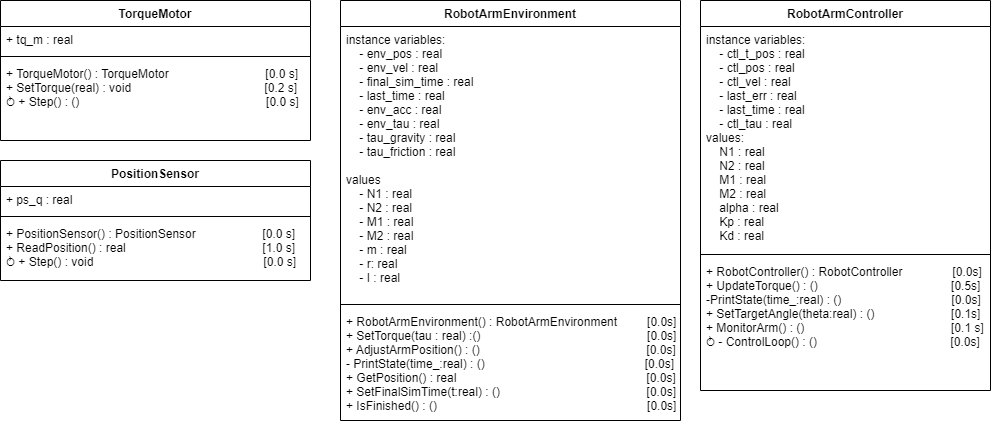

The diagram above was exported from draw.io. Its source (the exported page's mxGraphModel, read from the mxfile embedded in the PNG):
<mxGraphModel dx="1613" dy="786" grid="1" gridSize="10" guides="1" tooltips="1" connect="1" arrows="1" fold="1" page="1" pageScale="1" pageWidth="1169" pageHeight="827" math="0" shadow="0">
  <root>
    <mxCell id="0" />
    <mxCell id="1" parent="0" />
    <mxCell id="raKyYRjzNfjVJX0SBcYH-1" value="PositionSensor" style="swimlane;fontStyle=1;align=center;verticalAlign=top;childLayout=stackLayout;horizontal=1;startSize=26;horizontalStack=0;resizeParent=1;resizeParentMax=0;resizeLast=0;collapsible=1;marginBottom=0;" parent="1" vertex="1">
      <mxGeometry x="90" y="360" width="310" height="120" as="geometry" />
    </mxCell>
    <mxCell id="raKyYRjzNfjVJX0SBcYH-2" value="+ ps_q : real    " style="text;strokeColor=none;fillColor=none;align=left;verticalAlign=top;spacingLeft=4;spacingRight=4;overflow=hidden;rotatable=0;points=[[0,0.5],[1,0.5]];portConstraint=eastwest;" parent="raKyYRjzNfjVJX0SBcYH-1" vertex="1">
      <mxGeometry y="26" width="310" height="26" as="geometry" />
    </mxCell>
    <mxCell id="raKyYRjzNfjVJX0SBcYH-3" value="" style="line;strokeWidth=1;fillColor=none;align=left;verticalAlign=middle;spacingTop=-1;spacingLeft=3;spacingRight=3;rotatable=0;labelPosition=right;points=[];portConstraint=eastwest;strokeColor=inherit;" parent="raKyYRjzNfjVJX0SBcYH-1" vertex="1">
      <mxGeometry y="52" width="310" height="8" as="geometry" />
    </mxCell>
    <mxCell id="raKyYRjzNfjVJX0SBcYH-4" value="+ PositionSensor() : PositionSensor                    [0.0 s]&#10;+ ReadPosition() : real                                         [1.0 s]&#10;⥁ + Step() : void                                                   [0.0 s]" style="text;strokeColor=none;fillColor=none;align=left;verticalAlign=top;spacingLeft=4;spacingRight=4;overflow=hidden;rotatable=0;points=[[0,0.5],[1,0.5]];portConstraint=eastwest;" parent="raKyYRjzNfjVJX0SBcYH-1" vertex="1">
      <mxGeometry y="60" width="310" height="60" as="geometry" />
    </mxCell>
    <mxCell id="raKyYRjzNfjVJX0SBcYH-5" value="TorqueMotor" style="swimlane;fontStyle=1;align=center;verticalAlign=top;childLayout=stackLayout;horizontal=1;startSize=26;horizontalStack=0;resizeParent=1;resizeParentMax=0;resizeLast=0;collapsible=1;marginBottom=0;" parent="1" vertex="1">
      <mxGeometry x="90" y="200" width="310" height="140" as="geometry" />
    </mxCell>
    <mxCell id="raKyYRjzNfjVJX0SBcYH-6" value="+ tq_m : real    " style="text;strokeColor=none;fillColor=none;align=left;verticalAlign=top;spacingLeft=4;spacingRight=4;overflow=hidden;rotatable=0;points=[[0,0.5],[1,0.5]];portConstraint=eastwest;" parent="raKyYRjzNfjVJX0SBcYH-5" vertex="1">
      <mxGeometry y="26" width="310" height="26" as="geometry" />
    </mxCell>
    <mxCell id="raKyYRjzNfjVJX0SBcYH-7" value="" style="line;strokeWidth=1;fillColor=none;align=left;verticalAlign=middle;spacingTop=-1;spacingLeft=3;spacingRight=3;rotatable=0;labelPosition=right;points=[];portConstraint=eastwest;strokeColor=inherit;" parent="raKyYRjzNfjVJX0SBcYH-5" vertex="1">
      <mxGeometry y="52" width="310" height="8" as="geometry" />
    </mxCell>
    <mxCell id="raKyYRjzNfjVJX0SBcYH-8" value="+ TorqueMotor() : TorqueMotor                             [0.0 s]&#10;+ SetTorque(real) : void                                        [0.2 s]&#10;⥁ + Step() : ()                                                        [0.0 s]" style="text;strokeColor=none;fillColor=none;align=left;verticalAlign=top;spacingLeft=4;spacingRight=4;overflow=hidden;rotatable=0;points=[[0,0.5],[1,0.5]];portConstraint=eastwest;" parent="raKyYRjzNfjVJX0SBcYH-5" vertex="1">
      <mxGeometry y="60" width="310" height="80" as="geometry" />
    </mxCell>
    <mxCell id="raKyYRjzNfjVJX0SBcYH-9" value="RobotArmEnvironment" style="swimlane;fontStyle=1;align=center;verticalAlign=top;childLayout=stackLayout;horizontal=1;startSize=26;horizontalStack=0;resizeParent=1;resizeParentMax=0;resizeLast=0;collapsible=1;marginBottom=0;" parent="1" vertex="1">
      <mxGeometry x="430" y="200" width="340" height="420" as="geometry" />
    </mxCell>
    <mxCell id="raKyYRjzNfjVJX0SBcYH-10" value="instance variables:&#10;    - env_pos : real&#10;    - env_vel : real&#10;    - final_sim_time : real&#10;    - last_time : real&#10;    - env_acc : real&#10;    - env_tau : real&#10;    - tau_gravity : real&#10;    - tau_friction : real&#10;&#10;values&#10;    - N1 : real&#10;    - N2 : real&#10;    - M1 : real&#10;    - M2 : real&#10;    - m : real&#10;    - r: real&#10;    - I : real&#10;" style="text;strokeColor=none;fillColor=none;align=left;verticalAlign=top;spacingLeft=4;spacingRight=4;overflow=hidden;rotatable=0;points=[[0,0.5],[1,0.5]];portConstraint=eastwest;" parent="raKyYRjzNfjVJX0SBcYH-9" vertex="1">
      <mxGeometry y="26" width="340" height="274" as="geometry" />
    </mxCell>
    <mxCell id="raKyYRjzNfjVJX0SBcYH-11" value="" style="line;strokeWidth=1;fillColor=none;align=left;verticalAlign=middle;spacingTop=-1;spacingLeft=3;spacingRight=3;rotatable=0;labelPosition=right;points=[];portConstraint=eastwest;strokeColor=inherit;" parent="raKyYRjzNfjVJX0SBcYH-9" vertex="1">
      <mxGeometry y="300" width="340" height="8" as="geometry" />
    </mxCell>
    <mxCell id="raKyYRjzNfjVJX0SBcYH-12" value="+ RobotArmEnvironment() : RobotArmEnvironment         [0.0s]&#10;+ SetTorque(tau : real) :()                                                  [0.0s]&#10;+ AdjustArmPosition() : ()                                                  [0.0s]&#10;- PrintState(time_:real) : ()                                                [0.0s]&#10;+ GetPosition() : real                                                         [0.0s]&#10;+ SetFinalSimTime(t:real) : ()                                            [0.0s]&#10;+ IsFinished() : ()                                                               [0.0s]&#10;" style="text;strokeColor=none;fillColor=none;align=left;verticalAlign=top;spacingLeft=4;spacingRight=4;overflow=hidden;rotatable=0;points=[[0,0.5],[1,0.5]];portConstraint=eastwest;" parent="raKyYRjzNfjVJX0SBcYH-9" vertex="1">
      <mxGeometry y="308" width="340" height="112" as="geometry" />
    </mxCell>
    <mxCell id="raKyYRjzNfjVJX0SBcYH-34" value="RobotArmController" style="swimlane;fontStyle=1;align=center;verticalAlign=top;childLayout=stackLayout;horizontal=1;startSize=26;horizontalStack=0;resizeParent=1;resizeParentMax=0;resizeLast=0;collapsible=1;marginBottom=0;" parent="1" vertex="1">
      <mxGeometry x="790" y="200" width="290" height="390" as="geometry" />
    </mxCell>
    <mxCell id="raKyYRjzNfjVJX0SBcYH-35" value="instance variables:&#10;    - ctl_t_pos : real&#10;    - ctl_pos : real&#10;    - ctl_vel : real&#10;    - last_err : real&#10;    - last_time : real&#10;    - ctl_tau : real&#10;values:&#10;    N1 : real&#10;    N2 : real&#10;    M1 : real    &#10;    M2 : real&#10;    alpha : real&#10;    Kp : real&#10;    Kd : real&#10;" style="text;strokeColor=none;fillColor=none;align=left;verticalAlign=top;spacingLeft=4;spacingRight=4;overflow=hidden;rotatable=0;points=[[0,0.5],[1,0.5]];portConstraint=eastwest;" parent="raKyYRjzNfjVJX0SBcYH-34" vertex="1">
      <mxGeometry y="26" width="290" height="224" as="geometry" />
    </mxCell>
    <mxCell id="raKyYRjzNfjVJX0SBcYH-36" value="" style="line;strokeWidth=1;fillColor=none;align=left;verticalAlign=middle;spacingTop=-1;spacingLeft=3;spacingRight=3;rotatable=0;labelPosition=right;points=[];portConstraint=eastwest;strokeColor=inherit;" parent="raKyYRjzNfjVJX0SBcYH-34" vertex="1">
      <mxGeometry y="250" width="290" height="8" as="geometry" />
    </mxCell>
    <mxCell id="raKyYRjzNfjVJX0SBcYH-37" value="+ RobotController() : RobotController               [0.0s]&#10;+ UpdateTorque() : ()                                        [0.5s]&#10;-PrintState(time_:real) : ()                                 [0.0s]&#10;+ SetTargetAngle(theta:real) : ()                       [0.1s]&#10;+ MonitorArm() : ()                                            [0.1 s]&#10;⥁ - ControlLoop() : ()                                        [0.0s]&#10;&#10;" style="text;strokeColor=none;fillColor=none;align=left;verticalAlign=top;spacingLeft=4;spacingRight=4;overflow=hidden;rotatable=0;points=[[0,0.5],[1,0.5]];portConstraint=eastwest;" parent="raKyYRjzNfjVJX0SBcYH-34" vertex="1">
      <mxGeometry y="258" width="290" height="132" as="geometry" />
    </mxCell>
  </root>
</mxGraphModel>